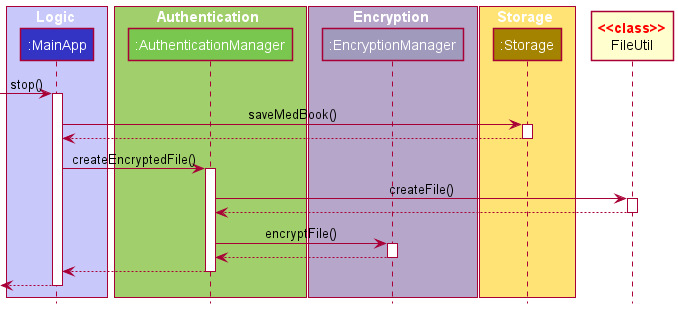

The diagram above was rendered by PlantUML. Its source (embedded in the PNG):
@startuml
!include style.puml

box Logic LOGIC_COLOR_T1
participant ":MainApp" as MainApp LOGIC_COLOR
end box

box Authentication AUTH_COLOR_T1
participant ":AuthenticationManager" as AuthenticationManager AUTH_COLOR
end box

box Encryption ENCRYPTION_COLOR_T1
participant ":EncryptionManager" as EncryptionManager ENCRYPTION_COLOR
end box

box Storage STORAGE_COLOR_T1
participant ":Storage" as Storage STORAGE_COLOR
end box

participant "<color:#red>**<<class>>**\n<color:#black>FileUtil" as FileUtil

[-> MainApp : stop()
activate MainApp

MainApp -> Storage : saveMedBook()
activate Storage

Storage --> MainApp
deactivate Storage

MainApp -> AuthenticationManager : createEncryptedFile()
activate AuthenticationManager

AuthenticationManager -> FileUtil : createFile()
activate FileUtil

FileUtil --> AuthenticationManager
deactivate FileUtil

AuthenticationManager -> EncryptionManager : encryptFile()
activate EncryptionManager

EncryptionManager --> AuthenticationManager
deactivate EncryptionManager


AuthenticationManager --> MainApp
deactivate AuthenticationManager

[<--MainApp
deactivate MainApp
@enduml